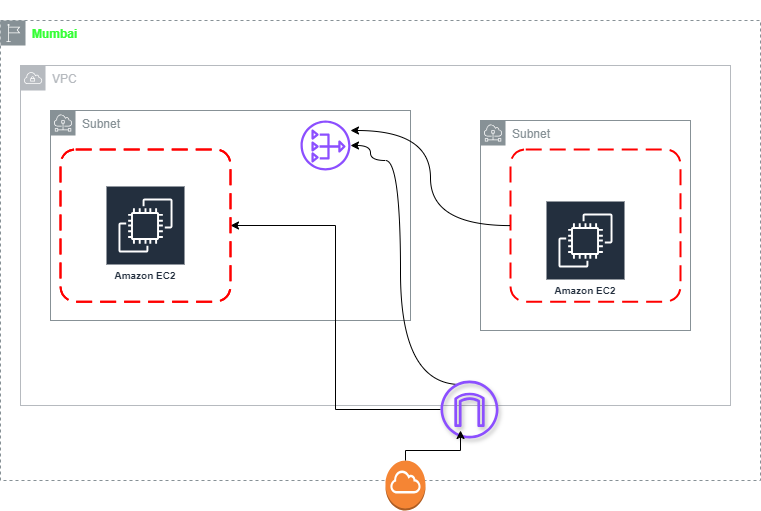

The diagram above was exported from draw.io. Its source (the exported page's mxGraphModel, read from the mxfile embedded in the PNG):
<mxGraphModel dx="1050" dy="596" grid="1" gridSize="10" guides="1" tooltips="1" connect="1" arrows="1" fold="1" page="1" pageScale="1" pageWidth="850" pageHeight="1100" math="0" shadow="0">
  <root>
    <mxCell id="0" />
    <mxCell id="1" parent="0" />
    <mxCell id="tf29DNP012QnQh5IIeRj-4" value="&lt;div&gt;&lt;br&gt;&lt;/div&gt;" style="text;html=1;align=center;verticalAlign=middle;whiteSpace=wrap;rounded=0;" vertex="1" parent="1">
      <mxGeometry x="90" y="40" width="60" height="30" as="geometry" />
    </mxCell>
    <mxCell id="tf29DNP012QnQh5IIeRj-12" value="&lt;b&gt;&lt;font color=&quot;#33ff33&quot;&gt;Mumbai&lt;/font&gt;&lt;/b&gt;" style="sketch=0;outlineConnect=0;gradientColor=none;html=1;whiteSpace=wrap;fontSize=12;fontStyle=0;shape=mxgraph.aws4.group;grIcon=mxgraph.aws4.group_region;strokeColor=#879196;fillColor=none;verticalAlign=top;align=left;spacingLeft=30;fontColor=#879196;dashed=1;" vertex="1" parent="1">
      <mxGeometry x="20" y="60" width="760" height="460" as="geometry" />
    </mxCell>
    <mxCell id="tf29DNP012QnQh5IIeRj-13" value="VPC" style="sketch=0;outlineConnect=0;gradientColor=none;html=1;whiteSpace=wrap;fontSize=12;fontStyle=0;shape=mxgraph.aws4.group;grIcon=mxgraph.aws4.group_vpc;strokeColor=#B6BABF;fillColor=none;verticalAlign=top;align=left;spacingLeft=30;fontColor=#B6BABF;dashed=0;" vertex="1" parent="1">
      <mxGeometry x="40" y="105" width="710" height="340" as="geometry" />
    </mxCell>
    <mxCell id="tf29DNP012QnQh5IIeRj-14" value="Subnet" style="sketch=0;outlineConnect=0;gradientColor=none;html=1;whiteSpace=wrap;fontSize=12;fontStyle=0;shape=mxgraph.aws4.group;grIcon=mxgraph.aws4.group_subnet;strokeColor=#879196;fillColor=none;verticalAlign=top;align=left;spacingLeft=30;fontColor=#879196;dashed=0;" vertex="1" parent="1">
      <mxGeometry x="70" y="150" width="360" height="210" as="geometry" />
    </mxCell>
    <mxCell id="tf29DNP012QnQh5IIeRj-16" value="Subnet" style="sketch=0;outlineConnect=0;gradientColor=none;html=1;whiteSpace=wrap;fontSize=12;fontStyle=0;shape=mxgraph.aws4.group;grIcon=mxgraph.aws4.group_subnet;strokeColor=#879196;fillColor=none;verticalAlign=top;align=left;spacingLeft=30;fontColor=#879196;dashed=0;" vertex="1" parent="1">
      <mxGeometry x="500" y="160" width="210" height="210" as="geometry" />
    </mxCell>
    <mxCell id="tf29DNP012QnQh5IIeRj-24" value="" style="outlineConnect=0;dashed=0;verticalLabelPosition=bottom;verticalAlign=top;align=center;html=1;shape=mxgraph.aws3.internet_gateway;fillColor=#F58534;gradientColor=none;" vertex="1" parent="1">
      <mxGeometry x="405" y="500" width="40" height="50" as="geometry" />
    </mxCell>
    <mxCell id="tf29DNP012QnQh5IIeRj-31" style="edgeStyle=orthogonalEdgeStyle;rounded=0;orthogonalLoop=1;jettySize=auto;html=1;entryX=1;entryY=0.5;entryDx=0;entryDy=0;jumpStyle=arc;" edge="1" parent="1" source="tf29DNP012QnQh5IIeRj-27" target="tf29DNP012QnQh5IIeRj-29">
      <mxGeometry relative="1" as="geometry" />
    </mxCell>
    <mxCell id="tf29DNP012QnQh5IIeRj-34" style="edgeStyle=orthogonalEdgeStyle;rounded=0;orthogonalLoop=1;jettySize=auto;html=1;curved=1;" edge="1" parent="1" target="tf29DNP012QnQh5IIeRj-32">
      <mxGeometry relative="1" as="geometry">
        <mxPoint x="480" y="424" as="sourcePoint" />
        <mxPoint x="390" y="160" as="targetPoint" />
        <Array as="points">
          <mxPoint x="420" y="424" />
          <mxPoint x="420" y="200" />
          <mxPoint x="390" y="200" />
          <mxPoint x="390" y="185" />
        </Array>
      </mxGeometry>
    </mxCell>
    <mxCell id="tf29DNP012QnQh5IIeRj-27" value="" style="outlineConnect=0;fontColor=#232F3E;gradientColor=none;fillColor=#8C4FFF;strokeColor=none;dashed=0;verticalLabelPosition=bottom;verticalAlign=top;align=center;html=1;fontSize=12;fontStyle=0;aspect=fixed;pointerEvents=1;shape=mxgraph.aws4.internet_gateway;shadow=1;" vertex="1" parent="1">
      <mxGeometry x="460" y="420" width="58" height="58" as="geometry" />
    </mxCell>
    <mxCell id="tf29DNP012QnQh5IIeRj-25" value="" style="rounded=1;arcSize=10;dashed=1;strokeColor=#ff0000;fillColor=none;gradientColor=none;dashPattern=8 4;strokeWidth=2;" vertex="1" parent="1">
      <mxGeometry x="80" y="188.88" width="170" height="152.25" as="geometry" />
    </mxCell>
    <mxCell id="tf29DNP012QnQh5IIeRj-21" value="Amazon EC2" style="sketch=0;outlineConnect=0;fontColor=#232F3E;gradientColor=none;strokeColor=#ffffff;fillColor=#232F3E;dashed=0;verticalLabelPosition=middle;verticalAlign=bottom;align=center;html=1;whiteSpace=wrap;fontSize=10;fontStyle=1;spacing=3;shape=mxgraph.aws4.productIcon;prIcon=mxgraph.aws4.ec2;" vertex="1" parent="1">
      <mxGeometry x="125" y="225" width="80" height="100" as="geometry" />
    </mxCell>
    <mxCell id="tf29DNP012QnQh5IIeRj-28" value="Amazon EC2" style="sketch=0;outlineConnect=0;fontColor=#232F3E;gradientColor=none;strokeColor=#ffffff;fillColor=#232F3E;dashed=0;verticalLabelPosition=middle;verticalAlign=bottom;align=center;html=1;whiteSpace=wrap;fontSize=10;fontStyle=1;spacing=3;shape=mxgraph.aws4.productIcon;prIcon=mxgraph.aws4.ec2;" vertex="1" parent="1">
      <mxGeometry x="565" y="240" width="80" height="100" as="geometry" />
    </mxCell>
    <mxCell id="tf29DNP012QnQh5IIeRj-29" value="" style="rounded=1;arcSize=10;dashed=1;strokeColor=#ff0000;fillColor=none;gradientColor=none;dashPattern=8 4;strokeWidth=2;" vertex="1" parent="1">
      <mxGeometry x="80" y="188.88" width="170" height="152.25" as="geometry" />
    </mxCell>
    <mxCell id="tf29DNP012QnQh5IIeRj-30" value="" style="rounded=1;arcSize=10;dashed=1;strokeColor=#ff0000;fillColor=none;gradientColor=none;dashPattern=8 4;strokeWidth=2;" vertex="1" parent="1">
      <mxGeometry x="530" y="188.88" width="170" height="152.25" as="geometry" />
    </mxCell>
    <mxCell id="tf29DNP012QnQh5IIeRj-32" value="" style="sketch=0;outlineConnect=0;fontColor=#232F3E;gradientColor=none;fillColor=#8C4FFF;strokeColor=none;dashed=0;verticalLabelPosition=bottom;verticalAlign=top;align=center;html=1;fontSize=12;fontStyle=0;aspect=fixed;pointerEvents=1;shape=mxgraph.aws4.nat_gateway;" vertex="1" parent="1">
      <mxGeometry x="320" y="160" width="50" height="50" as="geometry" />
    </mxCell>
    <mxCell id="tf29DNP012QnQh5IIeRj-33" style="edgeStyle=orthogonalEdgeStyle;rounded=0;orthogonalLoop=1;jettySize=auto;html=1;entryX=0.345;entryY=0.862;entryDx=0;entryDy=0;entryPerimeter=0;" edge="1" parent="1" source="tf29DNP012QnQh5IIeRj-24" target="tf29DNP012QnQh5IIeRj-27">
      <mxGeometry relative="1" as="geometry">
        <Array as="points">
          <mxPoint x="425" y="490" />
          <mxPoint x="480" y="490" />
        </Array>
      </mxGeometry>
    </mxCell>
    <mxCell id="tf29DNP012QnQh5IIeRj-35" style="edgeStyle=orthogonalEdgeStyle;rounded=0;orthogonalLoop=1;jettySize=auto;html=1;curved=1;" edge="1" parent="1" source="tf29DNP012QnQh5IIeRj-30" target="tf29DNP012QnQh5IIeRj-32">
      <mxGeometry relative="1" as="geometry">
        <Array as="points">
          <mxPoint x="450" y="265" />
          <mxPoint x="450" y="170" />
        </Array>
      </mxGeometry>
    </mxCell>
  </root>
</mxGraphModel>